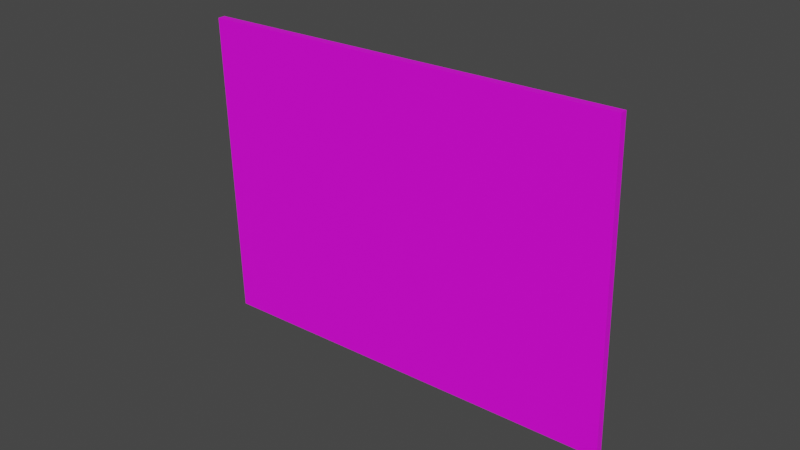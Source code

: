 # Source: calendario.blend  (saved by Blender 3.1.7; exported with 4.5.12 LTS)
import bpy
from mathutils import Matrix  # noqa: F401  (used for matrix-valued properties, if any)

bpy.ops.wm.read_factory_settings(use_empty=True)
scene = bpy.context.scene
scene.name = 'Scene'

# ---- collections
col_collection = bpy.data.collections.new('Collection'); scene.collection.children.link(col_collection)

# ---- images (referenced by path relative to the original .blend; pixels are not part of the script)
import os
ASSET_DIR = os.environ.get("B2B_ASSET_DIR", "")  # directory of the original .blend (textures are referenced by path, not embedded)
HERE = os.path.dirname(os.path.abspath(__file__))  # packed textures are extracted next to this script under _unpacked/

def load_image(name, relpath, width, height, colorspace="sRGB"):
    """Load a texture the original file referenced (path relative to the .blend, or extracted next to this script)."""
    p = next((c for c in (os.path.join(HERE, relpath), os.path.join(ASSET_DIR, relpath)) if relpath and os.path.exists(c)), "")
    if p:
        img = bpy.data.images.load(p, check_existing=True)
        img.name = name
    else:  # same state as the original file: an image datablock whose file is absent (Cycles renders it pink)
        img = bpy.data.images.new(name, width, height)
        img.source = "FILE"
        img.filepath = "//" + (relpath or name)
    img.colorspace_settings.name = colorspace
    return img
img_calendario_jpeg = load_image('calendario.jpeg', 'calendario.jpeg', 1024, 1024, 'sRGB')

# ---- materials (node trees are filled in below, after node groups)
mat_material_002 = bpy.data.materials.new('Material.002')
mat_material_002.use_transparent_shadow = False

# ---- material node trees
mat_material_002.use_nodes = True; mat_material_002.node_tree.nodes.clear()
_N = mat_material_002.node_tree.nodes; _L = mat_material_002.node_tree.links
n0 = _N.new('ShaderNodeBsdfPrincipled'); n0.name = 'Principled BSDF'; n0.location = (10, 300)
n0.distribution = 'GGX'
n0.subsurface_method = 'RANDOM_WALK_SKIN'
n0.inputs[3].default_value = 1.45
n0.inputs[27].default_value = (0.0, 0.0, 0.0, 1.0)
n0.inputs[28].default_value = 1.0
n1 = _N.new('ShaderNodeOutputMaterial'); n1.name = 'Material Output'; n1.location = (300, 300)
n2 = _N.new('ShaderNodeTexImage'); n2.name = 'Image Texture'; n2.location = (-280, 260)
n2.image = img_calendario_jpeg
_L.new(n0.outputs[0], n1.inputs[0])
_L.new(n2.outputs[0], n0.inputs[0])
n1.is_active_output = True

# ---- world
world_world = bpy.data.worlds.new('World'); scene.world = world_world
world_world.use_nodes = True; world_world.node_tree.nodes.clear()
_N = world_world.node_tree.nodes; _L = world_world.node_tree.links
n0 = _N.new('ShaderNodeOutputWorld'); n0.name = 'World Output'; n0.location = (300, 300)
n1 = _N.new('ShaderNodeBackground'); n1.name = 'Background'; n1.location = (10, 300)
n1.inputs[0].default_value = (0.05088, 0.05088, 0.05088, 1.0)
_L.new(n1.outputs[0], n0.inputs[0])
n0.is_active_output = True
world_world.color = (0.05088, 0.05088, 0.05088)
world_world.use_sun_shadow = False
world_world.sun_shadow_jitter_overblur = 0.0

# ---- meshes
me_plane_001 = bpy.data.meshes.new('Plane.001')
me_plane_001.from_pydata([(-1.283, -1.622, -0.4033), (2.12, -1.755, 0.2083), (-1.172, 0.899, -0.4708), (2.231, 0.7658, 0.1409)], [], [(0, 1, 3, 2)])
_uv = me_plane_001.uv_layers.new(name='UVMap')
_uv.uv.foreach_set('vector', [0.005847, 0.0172, 0.9924, 0.01578, 0.9929, 0.9828, 0.006364, 0.9842])
me_plane_001.materials.append(mat_material_002)
me_plane_001.use_remesh_fix_poles = True
me_plane_001.use_remesh_preserve_attributes = False
me_plane_001.update()

# ---- objects
ob_calendario = bpy.data.objects.new('calendario', me_plane_001)

# ---- transforms, parenting, visibility, modifiers, constraints
ob_calendario.location = (2.863, 8.663, 5.779)
ob_calendario.rotation_euler = (1.598, -0.06703, 0.1878)
ob_calendario.scale = (0.6014, 0.6014, 0.6014)
_m = ob_calendario.modifiers.new('Solidify', 'SOLIDIFY')
_m.thickness = 0.06

# ---- collection membership
col_collection.objects.link(ob_calendario)

# ---- scene / render settings (as saved in the file)
scene.frame_start = 1; scene.frame_end = 250; scene.frame_set(1)
scene.render.engine = 'BLENDER_EEVEE_NEXT'
scene.cycles.sampling_pattern = 'TABULATED_SOBOL'
scene.cycles.use_light_tree = False
scene.view_settings.view_transform = 'Filmic'
bpy.context.view_layer.update()

# ---- added for rendering (the .blend has no active camera and no usable light): camera, sun
cam_auto = bpy.data.cameras.new('AutoCamera')
cam_auto.lens = 50.0
cam_auto.sensor_width = 36.0
cam_auto.clip_end = 1000.0
ob_auto_camera = bpy.data.objects.new('AutoCamera', cam_auto)
scene.collection.objects.link(ob_auto_camera)
ob_auto_camera.location = (5.91023, 5.50074, 7.7574)
ob_auto_camera.rotation_euler = (1.09748, -7.21219e-08, 0.694738)
scene.camera = ob_auto_camera
light_auto_sun = bpy.data.lights.new('AutoSun', 'SUN')
light_auto_sun.energy = 3.0
light_auto_sun.angle = 0.0523599
ob_auto_sun = bpy.data.objects.new('AutoSun', light_auto_sun)
scene.collection.objects.link(ob_auto_sun)
ob_auto_sun.rotation_euler = (0.872665, 0.174533, 0.523599)
bpy.context.view_layer.update()
